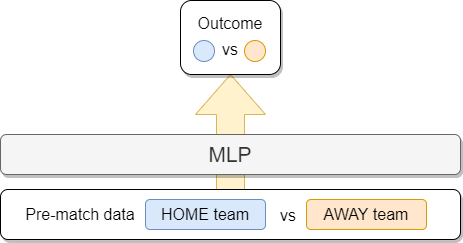

The diagram above was exported from draw.io. Its source (the exported page's mxGraphModel, read from the mxfile embedded in the PNG):
<mxGraphModel dx="1422" dy="754" grid="0" gridSize="10" guides="1" tooltips="1" connect="1" arrows="1" fold="1" page="1" pageScale="1" pageWidth="827" pageHeight="1169" math="0" shadow="0">
  <root>
    <mxCell id="0" />
    <mxCell id="1" parent="0" />
    <mxCell id="-F5E8egFMrawa57PrePO-65" value="" style="html=1;shadow=0;dashed=0;align=center;verticalAlign=middle;shape=mxgraph.arrows2.arrow;dy=0.6;dx=40;direction=north;notch=0;rounded=1;fontSize=21;fillColor=#fff2cc;strokeColor=#d6b656;" parent="1" vertex="1">
      <mxGeometry x="275" y="250" width="70" height="120" as="geometry" />
    </mxCell>
    <mxCell id="-F5E8egFMrawa57PrePO-49" value="" style="rounded=1;whiteSpace=wrap;html=1;shadow=1;spacingLeft=-7;" parent="1" vertex="1">
      <mxGeometry x="80" y="365" width="460" height="50" as="geometry" />
    </mxCell>
    <mxCell id="-F5E8egFMrawa57PrePO-62" value="MLP" style="rounded=1;whiteSpace=wrap;html=1;fontSize=21;fillColor=#f5f5f5;fontColor=#333333;strokeColor=#666666;shadow=1;" parent="1" vertex="1">
      <mxGeometry x="80" y="310" width="460" height="40" as="geometry" />
    </mxCell>
    <mxCell id="-F5E8egFMrawa57PrePO-69" value="&lt;font style=&quot;font-size: 16px;&quot;&gt;Outcome&lt;br&gt;vs&lt;br&gt;&lt;/font&gt;" style="rounded=1;whiteSpace=wrap;html=1;shadow=1;fontSize=21;spacingTop=-6;" parent="1" vertex="1">
      <mxGeometry x="260" y="176" width="100" height="74" as="geometry" />
    </mxCell>
    <mxCell id="-F5E8egFMrawa57PrePO-73" value="" style="ellipse;whiteSpace=wrap;html=1;aspect=fixed;rounded=1;shadow=0;fontSize=16;fillColor=#dae8fc;strokeColor=#6c8ebf;" parent="1" vertex="1">
      <mxGeometry x="273" y="216" width="21" height="21" as="geometry" />
    </mxCell>
    <mxCell id="-F5E8egFMrawa57PrePO-79" value="Pre-match data" style="text;html=1;strokeColor=none;fillColor=none;align=center;verticalAlign=middle;whiteSpace=wrap;rounded=0;shadow=1;fontSize=16;" parent="1" vertex="1">
      <mxGeometry x="90" y="375" width="140" height="30" as="geometry" />
    </mxCell>
    <mxCell id="-F5E8egFMrawa57PrePO-81" value="vs" style="text;html=1;strokeColor=none;fillColor=none;align=center;verticalAlign=middle;whiteSpace=wrap;rounded=0;shadow=1;fontSize=16;" parent="1" vertex="1">
      <mxGeometry x="350" y="380.5" width="36" height="20" as="geometry" />
    </mxCell>
    <mxCell id="-F5E8egFMrawa57PrePO-82" value="" style="ellipse;whiteSpace=wrap;html=1;aspect=fixed;rounded=1;shadow=0;fontSize=16;fillColor=#ffe6cc;strokeColor=#d79b00;" parent="1" vertex="1">
      <mxGeometry x="324" y="216" width="21" height="21" as="geometry" />
    </mxCell>
    <mxCell id="-F5E8egFMrawa57PrePO-83" value="HOME team" style="rounded=1;whiteSpace=wrap;html=1;shadow=0;fontSize=16;fillColor=#dae8fc;strokeColor=#6c8ebf;" parent="1" vertex="1">
      <mxGeometry x="225" y="375" width="120" height="30" as="geometry" />
    </mxCell>
    <mxCell id="-F5E8egFMrawa57PrePO-84" value="AWAY team" style="rounded=1;whiteSpace=wrap;html=1;shadow=0;fontSize=16;fillColor=#ffe6cc;strokeColor=#d79b00;" parent="1" vertex="1">
      <mxGeometry x="386" y="375" width="120" height="30" as="geometry" />
    </mxCell>
  </root>
</mxGraphModel>